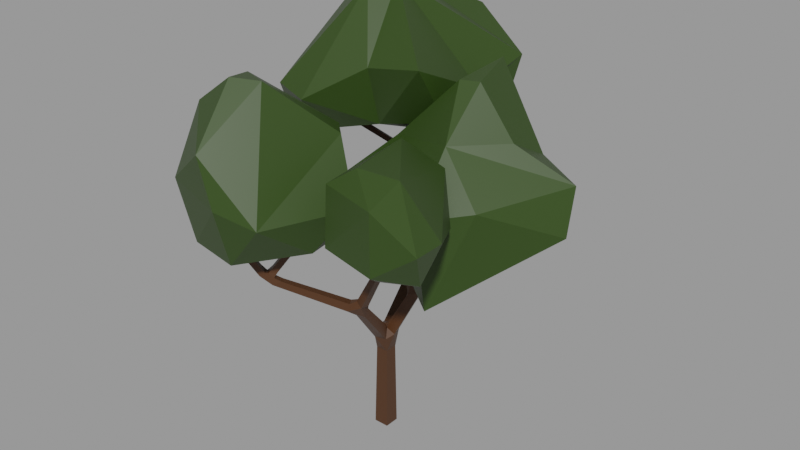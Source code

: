 # Source: low_poly_tree_1_fc9530d0-c85f-4471-8128-231df26e73d7.blend  (saved by Blender 2.80.59; exported with 4.5.12 LTS)
import bpy
from mathutils import Matrix  # noqa: F401  (used for matrix-valued properties, if any)

bpy.ops.wm.read_factory_settings(use_empty=True)
scene = bpy.context.scene
scene.name = 'upload'

# ---- collections
col_low_poly_tree_1 = bpy.data.collections.new('Low poly tree 1'); scene.collection.children.link(col_low_poly_tree_1)

# ---- materials (node trees are filled in below, after node groups)
mat_trunk = bpy.data.materials.new('Trunk')
mat_trunk.use_transparent_shadow = False
mat_trunk.roughness = 0.25
mat_crown = bpy.data.materials.new('Crown')
mat_crown.use_transparent_shadow = False
mat_crown.roughness = 0.25

# ---- material node trees
mat_trunk.use_nodes = True; mat_trunk.node_tree.nodes.clear()
_N = mat_trunk.node_tree.nodes; _L = mat_trunk.node_tree.links
n0 = _N.new('ShaderNodeOutputMaterial'); n0.name = 'Material Output'; n0.location = (300, 300)
n1 = _N.new('ShaderNodeBsdfPrincipled'); n1.name = 'Principled BSDF'; n1.location = (10, 300)
n1.distribution = 'GGX'
n1.subsurface_method = 'BURLEY'
n1.inputs[0].default_value = (0.06681, 0.02513, 0.007363, 1.0)
n1.inputs[3].default_value = 1.45
_L.new(n1.outputs[0], n0.inputs[0])
n0.is_active_output = True
mat_crown.use_nodes = True; mat_crown.node_tree.nodes.clear()
_N = mat_crown.node_tree.nodes; _L = mat_crown.node_tree.links
n0 = _N.new('ShaderNodeOutputMaterial'); n0.name = 'Material Output'; n0.location = (300, 300)
n1 = _N.new('ShaderNodeBsdfPrincipled'); n1.name = 'Principled BSDF'; n1.location = (10, 300)
n1.distribution = 'GGX'
n1.subsurface_method = 'BURLEY'
n1.inputs[0].default_value = (0.02406, 0.05222, 0.005231, 1.0)
n1.inputs[3].default_value = 1.45
_L.new(n1.outputs[0], n0.inputs[0])
n0.is_active_output = True

# ---- meshes
me_vert = bpy.data.meshes.new('Vert')
me_vert.from_pydata([(0.152, 0.152, -0.001137), (0.152, -0.152, -0.001137), (-0.152, -0.152, 0.001137), (-0.152, 0.152, 0.001137), (1.169, 2.15, 4.177), (1.219, 2.051, 4.177), (1.185, 2.034, 4.281), (1.135, 2.133, 4.281), (0.2083, 1.798, 5.013), (0.3124, 1.782, 5.013), (0.2965, 1.678, 5.023), (0.1924, 1.694, 5.023), (-1.898, 1.275, 5.613), (-1.98, 1.34, 5.613), (-1.941, 1.388, 5.697), (-1.86, 1.323, 5.697), (-0.36, 2.883, 6.057), (-0.2979, 2.799, 6.057), (-0.3592, 2.754, 6.128), (-0.4213, 2.838, 6.128), (-1.597, -2.466, 4.653), (-1.662, -2.385, 4.653), (-1.595, -2.332, 4.714), (-1.53, -2.413, 4.714), (-0.5597, -1.429, 4.676), (-0.4846, -1.51, 4.676), (-0.5487, -1.57, 4.744), (-0.6238, -1.489, 4.744), (1.348, -0.7034, 5.257), (1.431, -0.7664, 5.257), (1.379, -0.8349, 5.316), (1.296, -0.7719, 5.316), (1.827, -2.093, 4.897), (1.75, -2.163, 4.897), (1.721, -2.13, 4.992), (1.798, -2.06, 4.992), (-0.3872, 0.1494, 4.044), (-0.3844, 0.2848, 4.044), (-0.2934, 0.283, 4.144), (-0.2961, 0.1476, 4.144), (1.116, 0.2147, 3.424), (1.094, 0.05283, 3.424), (1.006, 0.06457, 3.56), (1.027, 0.2264, 3.56), (0.1391, 0.1259, 1.772), (0.1391, -0.1259, 1.772), (-0.1126, -0.1259, 1.774), (-0.1126, 0.1259, 1.774), (0.1971, -0.2206, 2.116), (-0.02777, -0.2828, 2.116), (-0.07403, -0.1158, 2.272), (0.2288, -0.3526, 2.273), (0.1844, -0.1923, 2.423), (0.3884, -1.017, 3.066), (0.218, -1.064, 3.066), (0.1829, -0.9377, 3.184), (0.3534, -0.8904, 3.184), (-0.1739, 0.2494, 2.035), (0.053, 0.3105, 2.035), (0.08413, 0.1949, 2.237), (-0.1427, 0.1338, 2.237), (-0.4727, 1.467, 2.81), (-0.2999, 1.513, 2.81), (-0.2762, 1.425, 2.964), (-0.449, 1.379, 2.964), (0.4988, -1.043, 3.368), (0.4591, -1.2, 3.368), (0.3244, -1.166, 3.452), (0.364, -1.009, 3.452), (1.005, -1.191, 4.281), (0.9753, -1.309, 4.281), (0.8741, -1.284, 4.344), (0.9039, -1.166, 4.344), (-0.6099, 1.614, 3.138), (-0.5186, 1.752, 3.138), (-0.3888, 1.67, 3.187), (-0.4882, 1.534, 3.216), (-1.293, 2.101, 4.765), (-1.234, 2.191, 4.765), (-1.154, 2.138, 4.816), (-1.214, 2.048, 4.816), (0.1781, -1.267, 3.225), (0.08803, -1.129, 3.225), (0.1297, -1.102, 3.382), (0.2197, -1.24, 3.382), (-0.9014, -1.793, 3.758), (-0.8287, -1.904, 3.758), (-0.9666, -1.992, 3.672), (-1.038, -1.884, 3.672), (-1.021, -1.862, 3.815), (-0.9434, -1.963, 3.815), (-0.247, 1.674, 3.058), (-0.2381, 1.508, 3.058), (-0.3717, 1.501, 3.157), (-0.2833, 1.508, 3.272), (-0.2919, 1.669, 3.272), (0.2135, 1.685, 3.701), (0.2208, 1.546, 3.701), (0.1098, 1.541, 3.784), (0.1024, 1.679, 3.784), (0.3394, 1.743, 3.826), (0.3986, 1.626, 3.826), (0.3581, 1.606, 3.949), (0.3047, 1.705, 3.966), (0.4413, 1.793, 3.869), (0.4596, 1.658, 3.99), (0.4016, 1.773, 3.99), (0.1815, 1.706, 3.984), (0.2908, 1.558, 3.998), (0.1618, 1.578, 3.998), (0.1849, 1.718, 4.113), (0.3107, 1.698, 4.113), (-1.296, 2.028, 4.904), (-1.377, 2.094, 4.904), (-1.339, 2.142, 4.988), (-1.257, 2.077, 4.988), (-1.21, 2.255, 4.927), (-1.148, 2.171, 4.927), (-1.21, 2.125, 4.998), (-1.272, 2.21, 4.998), (-1.151, -2.124, 3.848), (-1.228, -2.027, 3.848), (-1.13, -1.947, 3.915), (-1.072, -2.061, 3.92), (-1.204, -2.009, 4.018), (-1.129, -2.104, 4.018), (-1.025, -2.021, 3.91), (-0.9862, -1.816, 3.925), (-0.9023, -1.906, 3.925), (-0.9738, -1.972, 4.001), (-1.058, -1.882, 4.001), (1.022, -1.124, 4.478), (1.114, -1.194, 4.478), (1.078, -1.274, 4.53), (0.9645, -1.2, 4.544), (1.152, -1.144, 4.57), (1.095, -1.219, 4.636), (1.004, -1.15, 4.636), (1.132, -1.314, 4.41), (1.045, -1.391, 4.41), (1.013, -1.355, 4.515), (1.082, -1.431, 4.562), (1.167, -1.354, 4.562), (0.1915, 0.1785, 2.168), (0.2622, -0.04368, 2.168), (0.163, -0.07008, 2.46), (0.09527, 0.1427, 2.46), (0.6054, 0.2868, 3.013), (0.6626, 0.1071, 3.013), (0.5042, 0.0567, 3.102), (0.447, 0.2364, 3.102), (0.4297, 0.1135, 3.274), (0.4332, 0.2874, 3.274), (0.5502, 0.285, 3.403), (0.5466, 0.1111, 3.403), (0.8059, 0.2621, 3.211), (0.7828, 0.0877, 3.211), (0.6873, 0.1003, 3.358), (0.7104, 0.2747, 3.358), (0.1086, -0.07976, 2.275), (-0.004397, 0.1162, 2.278)], [], [(139, 138, 32, 33), (50, 60, 64, 61, 57, 46, 49, 54, 55), (57, 47, 46), (59, 60, 160), (137, 136, 30, 31), (159, 59, 160), (27, 24, 127, 89, 88, 121, 21, 22, 124, 122, 130), (92, 93, 63), (65, 56, 68), (81, 82, 54), (153, 158, 147, 152, 37, 38), (52, 51, 48, 159), (75, 76, 93), (133, 138, 132), (75, 91, 74), (108, 102, 103), (1, 0, 44, 45), (140, 133, 134), (107, 103, 100), (113, 114, 119), (102, 108, 101), (80, 79, 117), (115, 112, 80), (108, 103, 111, 9, 10), (122, 123, 126), (154, 151, 149), (53, 66, 81, 54), (43, 42, 41, 40), (39, 38, 37, 36), (35, 34, 33, 32), (31, 30, 29, 28), (27, 26, 25, 24), (109, 98, 108), (23, 22, 21, 20), (19, 18, 17, 16), (15, 14, 13, 12), (11, 10, 9, 8), (44, 47, 57, 58), (74, 91, 62, 61), (149, 148, 156), (59, 160, 143), (45, 48, 49, 46), (0, 1, 2, 3), (76, 75, 79, 80), (150, 152, 147), (44, 143, 144, 45), (83, 68, 56, 55), (154, 149, 156, 157), (73, 61, 64, 76), (156, 148, 147, 155), (108, 98, 97, 101), (7, 6, 5, 4), (44, 58, 59, 143), (56, 65, 66, 53), (87, 120, 121, 88), (50, 159, 160, 60), (99, 107, 100, 96), (93, 76, 64, 63), (92, 63, 62, 91), (83, 82, 88, 89, 85), (151, 152, 150, 149), (109, 107, 99, 98), (78, 113, 119, 116), (84, 67, 68, 83), (153, 154, 157, 158), (67, 84, 81, 66), (48, 45, 144, 159), (97, 96, 100, 101), (83, 55, 54, 82), (72, 71, 140, 134), (138, 69, 131, 132), (139, 140, 71, 70), (139, 70, 69, 138), (115, 80, 117, 118), (79, 78, 116, 117), (77, 80, 112, 113), (69, 72, 134, 131), (114, 115, 118, 119), (35, 32, 138, 133, 142), (104, 106, 7, 4), (59, 58, 62, 63), (65, 68, 72, 69), (73, 76, 80, 77), (69, 70, 66, 65), (67, 66, 70, 71), (68, 67, 71, 72), (91, 75, 95, 99, 96), (52, 159, 50, 55, 56), (2, 1, 45, 46), (84, 83, 85, 86), (51, 52, 56, 53), (128, 127, 24, 25), (135, 132, 131, 28, 29), (145, 159, 144, 148, 149), (89, 90, 86, 85), (74, 61, 73, 77, 113, 78), (94, 95, 75, 93), (43, 40, 155, 147, 158), (125, 124, 22, 23), (105, 106, 103, 102), (106, 104, 100, 103), (6, 7, 106, 105), (152, 151, 36, 37), (101, 100, 104, 4, 5), (105, 102, 101, 5, 6), (110, 111, 103, 107), (58, 57, 61, 62), (110, 107, 109, 11, 8), (111, 110, 8, 9), (12, 13, 113, 112), (109, 108, 10, 11), (112, 115, 15, 12), (13, 14, 114, 113), (14, 15, 115, 114), (17, 18, 118, 117), (18, 19, 119, 118), (117, 116, 16, 17), (116, 119, 19, 16), (75, 74, 78, 79), (124, 125, 123, 122), (130, 129, 26, 27), (121, 120, 20, 21), (49, 48, 51, 53, 54), (127, 128, 90, 89), (129, 130, 122, 126), (81, 84, 86, 90, 87), (131, 134, 137, 31, 28), (3, 2, 46, 47), (135, 136, 133, 132), (136, 137, 134, 133), (136, 135, 29, 30), (0, 3, 47, 44), (82, 81, 87, 88), (141, 142, 133, 140), (129, 126, 123, 125, 23, 20, 120, 87, 90, 128, 25, 26), (142, 141, 34, 35), (141, 140, 139, 33, 34), (145, 146, 160, 159), (92, 91, 96, 97), (150, 147, 143, 160, 146), (144, 143, 147, 148), (95, 94, 98, 99), (97, 98, 94, 93, 92), (38, 39, 154, 153), (146, 145, 149, 150), (60, 59, 63, 64), (151, 154, 39, 36), (156, 155, 40, 41), (42, 43, 158, 157), (41, 42, 157, 156)])
me_vert.materials.append(mat_trunk)
me_vert.use_remesh_preserve_volume = False
me_vert.use_remesh_preserve_attributes = False
me_vert.use_mirror_vertex_groups = False
me_vert.update()
me_crown = bpy.data.meshes.new('Crown')
me_crown.from_pydata([(0.9604, -0.3408, 6.535), (1.644, -0.8229, 4.83), (1.505, 0.1726, 5.955), (2.116, -0.4425, 5.237), (2.948, -1.764, 5.769), (2.994, -2.425, 5.799), (2.777, -2.071, 5.083), (2.167, -2.557, 6.358), (2.191, -2.579, 5.223), (2.132, -1.786, 6.595), (1.033, -2.356, 5.277), (0.9592, -2.21, 6.352), (1.434, -1.999, 6.69), (0.6515, -1.738, 5.342), (1.705, -1.87, 4.687), (1.042, -0.01876, 5.627), (-0.6626, 4.146, 7.609), (0.5171, 3.896, 6.835), (0.5216, 3.073, 5.356), (0.4881, 2.491, 6.517), (0.3698, 1.632, 6.037), (0.368, 0.8414, 7.27), (-1.095, 2.023, 8.451), (-0.8078, 0.8124, 7.072), (-0.806, 1.131, 5.876), (-1.804, 0.06828, 6.434), (-2.002, 0.5951, 5.625), (-1.512, 1.652, 8.37), (-2.578, 0.2871, 6.536), (-2.943, 0.8659, 5.777), (-1.731, 2.775, 8.362), (-2.387, 2.354, 8.075), (-2.886, 2.6, 6.972), (-2.457, 3.271, 7.481), (-2.434, 3.228, 5.897), (-1.735, 2.541, 5.312), (-0.4026, 4.424, 6.945), (-0.111, 3.478, 5.534), (0.1308, -0.9677, 4.713), (-0.296, -1.177, 4.479), (0.0177, -0.8221, 6.525), (0.6934, -1.244, 5.443), (0.2101, -1.817, 4.669), (0.009245, -2.883, 5.428), (-0.7933, -1.832, 7.553), (-0.7453, -2.832, 4.524), (-0.7207, -3.161, 5.674), (-1.042, -3.137, 6.593), (-1.539, -2.386, 4.399), (-2.159, -2.729, 5.732), (-1.933, -2.229, 7.073), (-1.811, -2.661, 4.553), (-1.248, -2.133, 7.606), (-2.421, -1.422, 5.355), (-2.648, -1.518, 6.14), (-1.9, -0.7547, 5.969), (-1.683, -0.7756, 5.016), (-1.48, -1.5, 7.482), (-0.4197, -0.4026, 6.479), (1.05, 2.461, 7.272), (0.832, 3.535, 5.509), (2.172, 2.236, 5.711), (1.175, 2.902, 4.553), (1.135, 2.85, 4.143), (2.065, 1.414, 6.157), (3.131, 1.846, 5.5), (3.178, 1.558, 4.587), (1.379, 1.31, 7.17), (2.147, 0.2305, 5.24), (1.444, -0.2782, 3.268), (1.113, 1.57, 3.87), (1.27, -0.3733, 5.049), (-0.413, -0.3828, 4.117), (1.229, 0.5364, 6.162), (0.9923, 1.216, 7.153), (-1.512, 0.5555, 4.693), (0.1454, 0.5331, 3.69), (-0.2577, 1.035, 5.853), (-0.6042, 1.174, 5.154), (-0.7185, 1.551, 5.507), (0.5519, 1.35, 6.667), (0.3816, 1.464, 4.311), (0.09268, 2.308, 5.377)], [], [(15, 2, 3), (2, 9, 4), (3, 6, 1), (4, 6, 3), (9, 5, 4), (4, 5, 6), (7, 8, 5), (7, 10, 8), (12, 11, 7), (11, 13, 10), (10, 13, 14), (11, 12, 0), (12, 9, 0), (15, 0, 2), (17, 19, 20), (18, 20, 24), (19, 22, 21), (35, 24, 26), (20, 21, 24), (22, 30, 27), (23, 27, 25), (27, 31, 28), (31, 32, 28), (32, 34, 29), (29, 34, 35), (33, 30, 16), (36, 37, 34), (34, 37, 35), (33, 16, 36), (36, 17, 18), (38, 41, 42), (41, 43, 42), (40, 43, 41), (47, 46, 43), (43, 46, 45), (45, 46, 51), (46, 47, 49), (45, 51, 48), (46, 49, 51), (52, 50, 47), (50, 54, 49), (52, 57, 50), (54, 53, 51), (53, 54, 56), (53, 56, 48), (57, 52, 44), (55, 57, 58), (58, 44, 40), (60, 59, 61), (60, 61, 62), (74, 67, 59), (61, 65, 62), (59, 67, 61), (65, 66, 62), (61, 67, 64), (66, 70, 63), (66, 69, 70), (73, 68, 65), (66, 68, 69), (68, 73, 71), (71, 77, 75), (73, 74, 77), (75, 77, 78), (74, 80, 77), (76, 75, 81), (77, 80, 79), (75, 78, 81), (78, 79, 82), (80, 82, 79), (82, 80, 60), (81, 82, 63), (70, 81, 63), (82, 62, 63), (1, 15, 3), (0, 9, 2), (3, 2, 4), (1, 6, 14), (9, 7, 5), (14, 6, 8), (6, 5, 8), (14, 8, 10), (7, 11, 10), (7, 9, 12), (13, 11, 0), (13, 1, 14), (13, 0, 15), (13, 15, 1), (17, 22, 19), (18, 17, 20), (35, 18, 24), (19, 21, 20), (21, 22, 23), (24, 21, 23), (22, 27, 23), (24, 25, 26), (24, 23, 25), (25, 27, 28), (35, 26, 29), (28, 32, 29), (31, 27, 30), (31, 33, 32), (32, 33, 34), (31, 30, 33), (33, 36, 34), (37, 18, 35), (30, 22, 17), (37, 36, 18), (30, 17, 16), (36, 16, 17), (38, 40, 41), (39, 38, 42), (40, 44, 43), (42, 45, 39), (42, 43, 45), (44, 47, 43), (39, 45, 48), (44, 52, 47), (47, 50, 49), (49, 54, 51), (54, 50, 57), (51, 53, 48), (54, 57, 55), (56, 54, 55), (56, 55, 58), (56, 39, 48), (56, 58, 38), (58, 57, 44), (56, 38, 39), (38, 58, 40), (62, 66, 63), (65, 61, 64), (66, 65, 68), (64, 73, 65), (28, 29, 26, 25), (64, 67, 73), (69, 68, 71), (73, 67, 74), (70, 69, 76), (76, 69, 71), (76, 71, 72), (72, 75, 76), (71, 73, 77), (72, 71, 75), (70, 76, 81), (78, 77, 79), (81, 78, 82), (82, 60, 62), (60, 80, 59), (59, 80, 74)])
_uv = me_crown.uv_layers.new(name='UVMap')
_uv.uv.foreach_set('vector', [0.8069, 0.4426, 0.7312, 0.5286, 0.6653, 0.3509, 0.7312, 0.5286, 0.4509, 0.8921, 0.4728, 0.5038, 0.6653, 0.3509, 0.423, 0.306, 0.7522, 0.2072, 0.4728, 0.5038, 0.423, 0.306, 0.6653, 0.3509, 0.4509, 0.8921, 0.368, 0.509, 0.4728, 0.5038, 0.4728, 0.5038, 0.368, 0.509, 0.423, 0.306, 0.2838, 0.6819, 0.2679, 0.3458, 0.368, 0.509, 0.2838, 0.6819, 0.1241, 0.3638, 0.2679, 0.3458, 0.1213, 0.8556, 0.08778, 0.6601, 0.2838, 0.6819, 0.08778, 0.6601, 0.01848, 0.4127, 0.1241, 0.3638, 0.1241, 0.3638, 0.01848, 0.4127, 0.2601, 0.1143, 0.9962, 0.7361, 0.9573, 0.9006, 0.7985, 0.6911, 0.9573, 0.9006, 0.7424, 0.9592, 0.7985, 0.6911, 0.8069, 0.4426, 0.7985, 0.6911, 0.7312, 0.5286, 0.7215, 0.5378, 0.6389, 0.5588, 0.5907, 0.3761, 0.7088, 0.2985, 0.5907, 0.3761, 0.5193, 0.3473, 0.6389, 0.5588, 0.588, 0.8701, 0.5605, 0.5698, 0.1752, 0.09697, 0.5193, 0.3473, 0.3881, 0.245, 0.5907, 0.3761, 0.5605, 0.5698, 0.5193, 0.3473, 0.588, 0.8701, 0.4844, 1.0, 0.3954, 0.8577, 0.4787, 0.5693, 0.3954, 0.8577, 0.3832, 0.4422, 0.3954, 0.8577, 0.1735, 0.7901, 0.3011, 0.4718, 0.1735, 0.7901, 0.1189, 0.5312, 0.3011, 0.4718, 0.1189, 0.5312, 0.04478, 0.3355, 0.2608, 0.309, 0.2608, 0.309, 0.04478, 0.3355, 0.1752, 0.09697, 0.9953, 0.6544, 0.9504, 0.8825, 0.8062, 0.6791, 0.832, 0.5109, 0.8043, 0.263, 0.9789, 0.3504, 0.9789, 0.3504, 0.8043, 0.263, 0.9299, 0.08678, 0.9953, 0.6544, 0.8062, 0.6791, 0.832, 0.5109, 0.832, 0.5109, 0.7215, 0.5378, 0.7088, 0.2985, 0.7639, 0.3377, 0.6729, 0.4649, 0.6376, 0.2759, 0.6729, 0.4649, 0.514, 0.4762, 0.6376, 0.2759, 0.7381, 0.669, 0.514, 0.4762, 0.6729, 0.4649, 0.374, 0.7386, 0.4179, 0.5266, 0.514, 0.4762, 0.514, 0.4762, 0.4179, 0.5266, 0.4476, 0.2099, 0.4476, 0.2099, 0.4179, 0.5266, 0.2712, 0.2971, 0.4179, 0.5266, 0.374, 0.7386, 0.2254, 0.5492, 0.4476, 0.2099, 0.2712, 0.2971, 0.2503, 0.1621, 0.4179, 0.5266, 0.2254, 0.5492, 0.2712, 0.2971, 0.3628, 0.9432, 0.2089, 0.8071, 0.374, 0.7386, 0.2089, 0.8071, 0.1145, 0.6298, 0.2254, 0.5492, 0.3628, 0.9432, 0.05735, 0.8712, 0.2089, 0.8071, 0.1145, 0.6298, 0.109, 0.4251, 0.2712, 0.2971, 0.109, 0.4251, 0.1145, 0.6298, 0.02081, 0.3507, 0.109, 0.4251, 0.02081, 0.3507, 0.2503, 0.1621, 0.9799, 0.8882, 0.9844, 1.0, 0.7184, 0.9197, 0.9912, 0.6092, 0.9799, 0.8882, 0.8188, 0.6587, 0.8188, 0.6587, 0.7184, 0.9197, 0.7381, 0.669, 0.7613, 0.5417, 0.7445, 0.7898, 0.6375, 0.6007, 0.7613, 0.5417, 0.6375, 0.6007, 0.728, 0.3491, 0.4443, 0.9194, 0.4718, 0.8576, 0.7445, 0.7898, 0.6375, 0.6007, 0.5645, 0.5348, 0.728, 0.3491, 0.7445, 0.7898, 0.4718, 0.8576, 0.6375, 0.6007, 0.5645, 0.5348, 0.5165, 0.3006, 0.728, 0.3491, 0.6375, 0.6007, 0.4718, 0.8576, 0.4993, 0.7059, 0.5165, 0.3006, 0.3972, 0.1011, 0.6981, 0.1717, 0.5165, 0.3006, 0.3642, 0.2518, 0.3972, 0.1011, 0.3104, 0.6685, 0.394, 0.4868, 0.5645, 0.5348, 0.5165, 0.3006, 0.394, 0.4868, 0.3642, 0.2518, 0.394, 0.4868, 0.3104, 0.6685, 0.2981, 0.4642, 0.2981, 0.4642, 0.09119, 0.6949, 0.1656, 0.3186, 0.3104, 0.6685, 0.4443, 0.9194, 0.09119, 0.6949, 0.1656, 0.3186, 0.09119, 0.6949, 0.0631, 0.47, 0.4443, 0.9194, 0.02736, 0.8513, 0.09119, 0.6949, 0.225, 0.2099, 0.1656, 0.3186, 0.01463, 0.1706, 0.09119, 0.6949, 0.02736, 0.8513, 0.01881, 0.5914, 0.1656, 0.3186, 0.0631, 0.47, 0.01463, 0.1706, 0.9976, 0.3845, 0.99, 0.5825, 0.8954, 0.5063, 0.9705, 0.8463, 0.8954, 0.5063, 0.99, 0.5825, 0.8954, 0.5063, 0.9705, 0.8463, 0.7613, 0.5417, 0.9847, 0.1609, 0.8954, 0.5063, 0.6981, 0.1717, 0.8594, 0.0, 0.9847, 0.1609, 0.6981, 0.1717, 0.8954, 0.5063, 0.728, 0.3491, 0.6981, 0.1717, 0.7522, 0.2072, 0.8069, 0.4426, 0.6653, 0.3509, 0.7985, 0.6911, 0.4509, 0.8921, 0.7312, 0.5286, 0.6653, 0.3509, 0.7312, 0.5286, 0.4728, 0.5038, 0.7522, 0.2072, 0.423, 0.306, 0.6561, 0.1091, 0.4509, 0.8921, 0.2838, 0.6819, 0.368, 0.509, 0.6561, 0.1091, 0.423, 0.306, 0.2679, 0.3458, 0.423, 0.306, 0.368, 0.509, 0.2679, 0.3458, 0.6561, 0.1091, 0.2679, 0.3458, 0.1241, 0.3638, 0.2838, 0.6819, 0.08778, 0.6601, 0.1241, 0.3638, 0.2838, 0.6819, 0.4509, 0.8921, 0.1213, 0.8556, 0.9773, 0.4053, 0.9962, 0.7361, 0.7985, 0.6911, 0.9773, 0.4053, 0.7522, 0.2072, 0.6561, 0.1091, 0.9773, 0.4053, 0.7985, 0.6911, 0.8069, 0.4426, 0.9773, 0.4053, 0.8069, 0.4426, 0.7522, 0.2072, 0.7215, 0.5378, 0.588, 0.8701, 0.6389, 0.5588, 0.7088, 0.2985, 0.7215, 0.5378, 0.5907, 0.3761, 0.1752, 0.09697, 0.7088, 0.2985, 0.5193, 0.3473, 0.6389, 0.5588, 0.5605, 0.5698, 0.5907, 0.3761, 0.5605, 0.5698, 0.588, 0.8701, 0.4787, 0.5693, 0.5193, 0.3473, 0.5605, 0.5698, 0.4787, 0.5693, 0.588, 0.8701, 0.3954, 0.8577, 0.4787, 0.5693, 0.5193, 0.3473, 0.3832, 0.4422, 0.3881, 0.245, 0.5193, 0.3473, 0.4787, 0.5693, 0.3832, 0.4422, 0.3832, 0.4422, 0.3954, 0.8577, 0.3011, 0.4718, 0.1752, 0.09697, 0.3881, 0.245, 0.2608, 0.309, 0.3011, 0.4718, 0.1189, 0.5312, 0.2608, 0.309, 0.1735, 0.7901, 0.3954, 0.8577, 0.03907, 0.8902, 0.1735, 0.7901, 0.03323, 0.6376, 0.1189, 0.5312, 0.1189, 0.5312, 0.03323, 0.6376, 0.04478, 0.3355, 0.1735, 0.7901, 0.03907, 0.8902, 0.03323, 0.6376, 0.9953, 0.6544, 0.832, 0.5109, 0.9789, 0.3504, 0.8043, 0.263, 0.7088, 0.2985, 0.1752, 0.09697, 0.9504, 0.8825, 0.588, 0.8701, 0.7215, 0.5378, 0.8043, 0.263, 0.832, 0.5109, 0.7088, 0.2985, 0.9504, 0.8825, 0.7215, 0.5378, 0.8062, 0.6791, 0.832, 0.5109, 0.8062, 0.6791, 0.7215, 0.5378, 0.7639, 0.3377, 0.7381, 0.669, 0.6729, 0.4649, 0.7883, 0.193, 0.7639, 0.3377, 0.6376, 0.2759, 0.7381, 0.669, 0.7184, 0.9197, 0.514, 0.4762, 0.6376, 0.2759, 0.4476, 0.2099, 0.7883, 0.193, 0.6376, 0.2759, 0.514, 0.4762, 0.4476, 0.2099, 0.7184, 0.9197, 0.374, 0.7386, 0.514, 0.4762, 0.7883, 0.193, 0.4476, 0.2099, 0.2503, 0.1621, 0.7184, 0.9197, 0.3628, 0.9432, 0.374, 0.7386, 0.374, 0.7386, 0.2089, 0.8071, 0.2254, 0.5492, 0.2254, 0.5492, 0.1145, 0.6298, 0.2712, 0.2971, 0.1145, 0.6298, 0.2089, 0.8071, 0.05735, 0.8712, 0.2712, 0.2971, 0.109, 0.4251, 0.2503, 0.1621, 0.1145, 0.6298, 0.05735, 0.8712, 0.006882, 0.5995, 0.02081, 0.3507, 0.1145, 0.6298, 0.006882, 0.5995, 0.9819, 0.3389, 0.9912, 0.6092, 0.8188, 0.6587, 0.9819, 0.3389, 0.7883, 0.193, 0.8683, 0.05475, 0.9819, 0.3389, 0.8188, 0.6587, 0.7639, 0.3377, 0.8188, 0.6587, 0.9799, 0.8882, 0.7184, 0.9197, 0.9819, 0.3389, 0.7639, 0.3377, 0.7883, 0.193, 0.7639, 0.3377, 0.8188, 0.6587, 0.7381, 0.669, 0.728, 0.3491, 0.5165, 0.3006, 0.6981, 0.1717, 0.5645, 0.5348, 0.6375, 0.6007, 0.4993, 0.7059, 0.5165, 0.3006, 0.5645, 0.5348, 0.394, 0.4868, 0.4993, 0.7059, 0.3104, 0.6685, 0.5645, 0.5348, 0.3011, 0.4718, 0.2608, 0.309, 0.3881, 0.245, 0.3832, 0.4422, 0.4993, 0.7059, 0.4718, 0.8576, 0.3104, 0.6685, 0.3642, 0.2518, 0.394, 0.4868, 0.2981, 0.4642, 0.3104, 0.6685, 0.4718, 0.8576, 0.4443, 0.9194, 0.3972, 0.1011, 0.3642, 0.2518, 0.225, 0.2099, 0.225, 0.2099, 0.3642, 0.2518, 0.2981, 0.4642, 0.225, 0.2099, 0.2981, 0.4642, 0.2445, 0.3017, 0.2445, 0.3017, 0.1656, 0.3186, 0.225, 0.2099, 0.2981, 0.4642, 0.3104, 0.6685, 0.09119, 0.6949, 0.2445, 0.3017, 0.2981, 0.4642, 0.1656, 0.3186, 0.3972, 0.1011, 0.225, 0.2099, 0.01463, 0.1706, 0.0631, 0.47, 0.09119, 0.6949, 0.01881, 0.5914, 0.9847, 0.1609, 0.9976, 0.3845, 0.8954, 0.5063, 0.8954, 0.5063, 0.7613, 0.5417, 0.728, 0.3491, 0.7613, 0.5417, 0.9705, 0.8463, 0.7445, 0.7898, 0.7445, 0.7898, 0.9705, 0.8463, 0.4443, 0.9194])
me_crown.materials.append(mat_crown)
me_crown.use_remesh_preserve_volume = False
me_crown.use_remesh_preserve_attributes = False
me_crown.use_mirror_vertex_groups = False
me_crown.update()

# ---- objects
ob_trunk = bpy.data.objects.new('Trunk', me_vert)
ob_treeorigin = bpy.data.objects.new('TreeOrigin', None)
ob_crown = bpy.data.objects.new('Crown', me_crown)

# ---- transforms, parenting, visibility, modifiers, constraints
ob_trunk.parent = ob_treeorigin
ob_trunk.matrix_parent_inverse = Matrix(((1.0, -0.0, 0.0, 0.152), (-0.0, 1.0, -0.0, 0.152), (-0.0, 0.0, 1.0, -0.001137), (-0.0, 0.0, -0.0, 1.0)))
ob_trunk.location = (0.0, 0.0, 0.0)
ob_trunk.lineart.crease_threshold = 0.0
ob_treeorigin.location = (0.0, 0.0, 0.0)
ob_treeorigin.lineart.crease_threshold = 0.0
ob_crown.parent = ob_treeorigin
ob_crown.matrix_parent_inverse = Matrix(((1.0, -0.0, 0.0, 0.152), (-0.0, 1.0, -0.0, 0.152), (-0.0, 0.0, 1.0, -0.001137), (-0.0, 0.0, -0.0, 1.0)))
ob_crown.location = (-0.152, -0.152, 0.001137)
ob_crown.lineart.crease_threshold = 0.0

# ---- collection membership
scene.collection.objects.link(ob_trunk)
scene.collection.objects.link(ob_treeorigin)
scene.collection.objects.link(ob_crown)
col_low_poly_tree_1.objects.link(ob_trunk)
col_low_poly_tree_1.objects.link(ob_treeorigin)
col_low_poly_tree_1.objects.link(ob_crown)

# ---- scene / render settings (as saved in the file)
scene.frame_start = 1; scene.frame_end = 250; scene.frame_set(1)
scene.render.engine = 'BLENDER_EEVEE_NEXT'
scene.render.image_settings.exr_codec = 'NONE'
scene.render.simplify_subdivision_render = 0
scene.render.simplify_child_particles_render = 0.0
scene.cycles.use_denoising = False
scene.cycles.samples = 128
scene.cycles.sampling_pattern = 'TABULATED_SOBOL'
scene.cycles.use_adaptive_sampling = False
scene.cycles.use_light_tree = False
scene.view_settings.view_transform = 'Filmic'
bpy.context.view_layer.update()

# ---- added for rendering (the .blend has no active camera and no usable light): camera, sun + grey world if the file has none
cam_auto = bpy.data.cameras.new('AutoCamera')
cam_auto.lens = 50.0
cam_auto.sensor_width = 36.0
cam_auto.clip_end = 1000.0
ob_auto_camera = bpy.data.objects.new('AutoCamera', cam_auto)
scene.collection.objects.link(ob_auto_camera)
ob_auto_camera.location = (12.0544, -13.6927, 13.7737)
ob_auto_camera.rotation_euler = (1.09748, -7.21219e-08, 0.694738)
scene.camera = ob_auto_camera
light_auto_sun = bpy.data.lights.new('AutoSun', 'SUN')
light_auto_sun.energy = 3.0
light_auto_sun.angle = 0.0523599
ob_auto_sun = bpy.data.objects.new('AutoSun', light_auto_sun)
scene.collection.objects.link(ob_auto_sun)
ob_auto_sun.rotation_euler = (0.872665, 0.174533, 0.523599)
if scene.world is None:
    world_auto = bpy.data.worlds.new('AutoWorld')
    world_auto.color = (0.3, 0.3, 0.3)
    scene.world = world_auto
bpy.context.view_layer.update()
